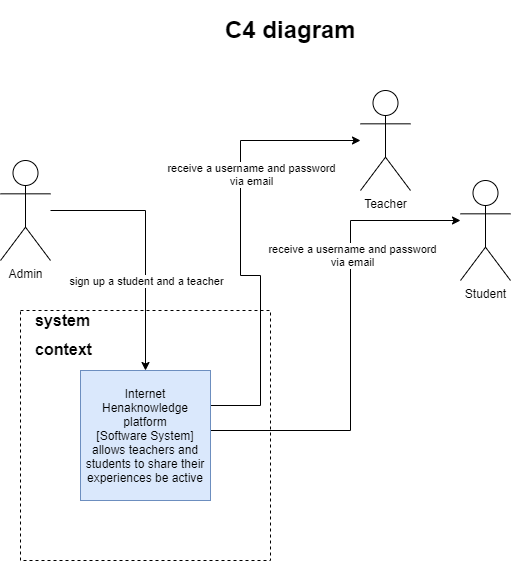

The diagram above was exported from draw.io. Its source (the exported page's mxGraphModel, read from the mxfile embedded in the PNG):
<mxGraphModel dx="1038" dy="491" grid="1" gridSize="10" guides="1" tooltips="1" connect="1" arrows="1" fold="1" page="1" pageScale="1" pageWidth="850" pageHeight="1100" math="0" shadow="0">
  <root>
    <mxCell id="0" />
    <mxCell id="1" parent="0" />
    <mxCell id="3fFRCXRM07f2QWs93jrU-6" value="" style="whiteSpace=wrap;html=1;aspect=fixed;dashed=1;fillColor=none;" parent="1" vertex="1">
      <mxGeometry x="120" y="330" width="250" height="250" as="geometry" />
    </mxCell>
    <mxCell id="3fFRCXRM07f2QWs93jrU-1" value="Teacher" style="shape=umlActor;verticalLabelPosition=bottom;verticalAlign=top;html=1;outlineConnect=0;" parent="1" vertex="1">
      <mxGeometry x="460" y="110" width="50" height="100" as="geometry" />
    </mxCell>
    <mxCell id="3fFRCXRM07f2QWs93jrU-2" value="Student" style="shape=umlActor;verticalLabelPosition=bottom;verticalAlign=top;html=1;outlineConnect=0;" parent="1" vertex="1">
      <mxGeometry x="560" y="200" width="50" height="100" as="geometry" />
    </mxCell>
    <mxCell id="3fFRCXRM07f2QWs93jrU-13" style="edgeStyle=orthogonalEdgeStyle;rounded=0;orthogonalLoop=1;jettySize=auto;html=1;" parent="1" source="3fFRCXRM07f2QWs93jrU-3" target="3fFRCXRM07f2QWs93jrU-9" edge="1">
      <mxGeometry relative="1" as="geometry" />
    </mxCell>
    <mxCell id="3fFRCXRM07f2QWs93jrU-14" value="sign up a student and a teacher" style="edgeLabel;html=1;align=center;verticalAlign=middle;resizable=0;points=[];" parent="3fFRCXRM07f2QWs93jrU-13" vertex="1" connectable="0">
      <mxGeometry x="0.0723" y="-2" relative="1" as="geometry">
        <mxPoint x="2" y="28" as="offset" />
      </mxGeometry>
    </mxCell>
    <mxCell id="3fFRCXRM07f2QWs93jrU-3" value="Admin" style="shape=umlActor;verticalLabelPosition=bottom;verticalAlign=top;html=1;outlineConnect=0;" parent="1" vertex="1">
      <mxGeometry x="100" y="180" width="50" height="100" as="geometry" />
    </mxCell>
    <mxCell id="3fFRCXRM07f2QWs93jrU-4" value="&lt;h1&gt;C4 diagram&lt;/h1&gt;" style="text;html=1;strokeColor=none;fillColor=none;spacing=5;spacingTop=-20;whiteSpace=wrap;overflow=hidden;rounded=0;" parent="1" vertex="1">
      <mxGeometry x="320" y="30" width="150" height="40" as="geometry" />
    </mxCell>
    <mxCell id="3fFRCXRM07f2QWs93jrU-15" style="edgeStyle=orthogonalEdgeStyle;rounded=0;orthogonalLoop=1;jettySize=auto;html=1;" parent="1" source="3fFRCXRM07f2QWs93jrU-9" target="3fFRCXRM07f2QWs93jrU-1" edge="1">
      <mxGeometry relative="1" as="geometry">
        <mxPoint x="350" y="240.00000000000006" as="targetPoint" />
        <Array as="points">
          <mxPoint x="360" y="425" />
          <mxPoint x="360" y="295" />
          <mxPoint x="340" y="295" />
        </Array>
      </mxGeometry>
    </mxCell>
    <mxCell id="3fFRCXRM07f2QWs93jrU-17" value="receive a username and password&lt;br&gt;via email" style="edgeLabel;html=1;align=center;verticalAlign=middle;resizable=0;points=[];" parent="3fFRCXRM07f2QWs93jrU-15" vertex="1" connectable="0">
      <mxGeometry x="0.3146" relative="1" as="geometry">
        <mxPoint x="10" y="-3" as="offset" />
      </mxGeometry>
    </mxCell>
    <mxCell id="3fFRCXRM07f2QWs93jrU-16" style="edgeStyle=orthogonalEdgeStyle;rounded=0;orthogonalLoop=1;jettySize=auto;html=1;" parent="1" source="3fFRCXRM07f2QWs93jrU-9" target="3fFRCXRM07f2QWs93jrU-2" edge="1">
      <mxGeometry relative="1" as="geometry">
        <Array as="points">
          <mxPoint x="450" y="450" />
          <mxPoint x="450" y="240" />
        </Array>
      </mxGeometry>
    </mxCell>
    <mxCell id="3fFRCXRM07f2QWs93jrU-18" value="receive a username and password&lt;br&gt;via email" style="edgeLabel;html=1;align=center;verticalAlign=middle;resizable=0;points=[];" parent="3fFRCXRM07f2QWs93jrU-16" vertex="1" connectable="0">
      <mxGeometry x="0.3757" y="-1" relative="1" as="geometry">
        <mxPoint as="offset" />
      </mxGeometry>
    </mxCell>
    <mxCell id="3fFRCXRM07f2QWs93jrU-9" value="Internet Henaknowledge platform&lt;br&gt;[Software System]&lt;br&gt;allows teachers and students to share their experiences be active" style="whiteSpace=wrap;html=1;aspect=fixed;fillColor=#dae8fc;strokeColor=#6c8ebf;" parent="1" vertex="1">
      <mxGeometry x="180" y="390" width="130" height="130" as="geometry" />
    </mxCell>
    <mxCell id="3fFRCXRM07f2QWs93jrU-19" value="&lt;h1 style=&quot;font-size: 16px&quot;&gt;&lt;font style=&quot;font-size: 16px&quot;&gt;system&amp;nbsp;&lt;/font&gt;&lt;/h1&gt;&lt;h1 style=&quot;font-size: 16px&quot;&gt;&lt;font style=&quot;font-size: 16px&quot;&gt;context&lt;/font&gt;&lt;/h1&gt;" style="text;html=1;strokeColor=none;fillColor=none;spacing=5;spacingTop=-20;whiteSpace=wrap;overflow=hidden;rounded=0;" parent="1" vertex="1">
      <mxGeometry x="130" y="330" width="150" height="100" as="geometry" />
    </mxCell>
  </root>
</mxGraphModel>